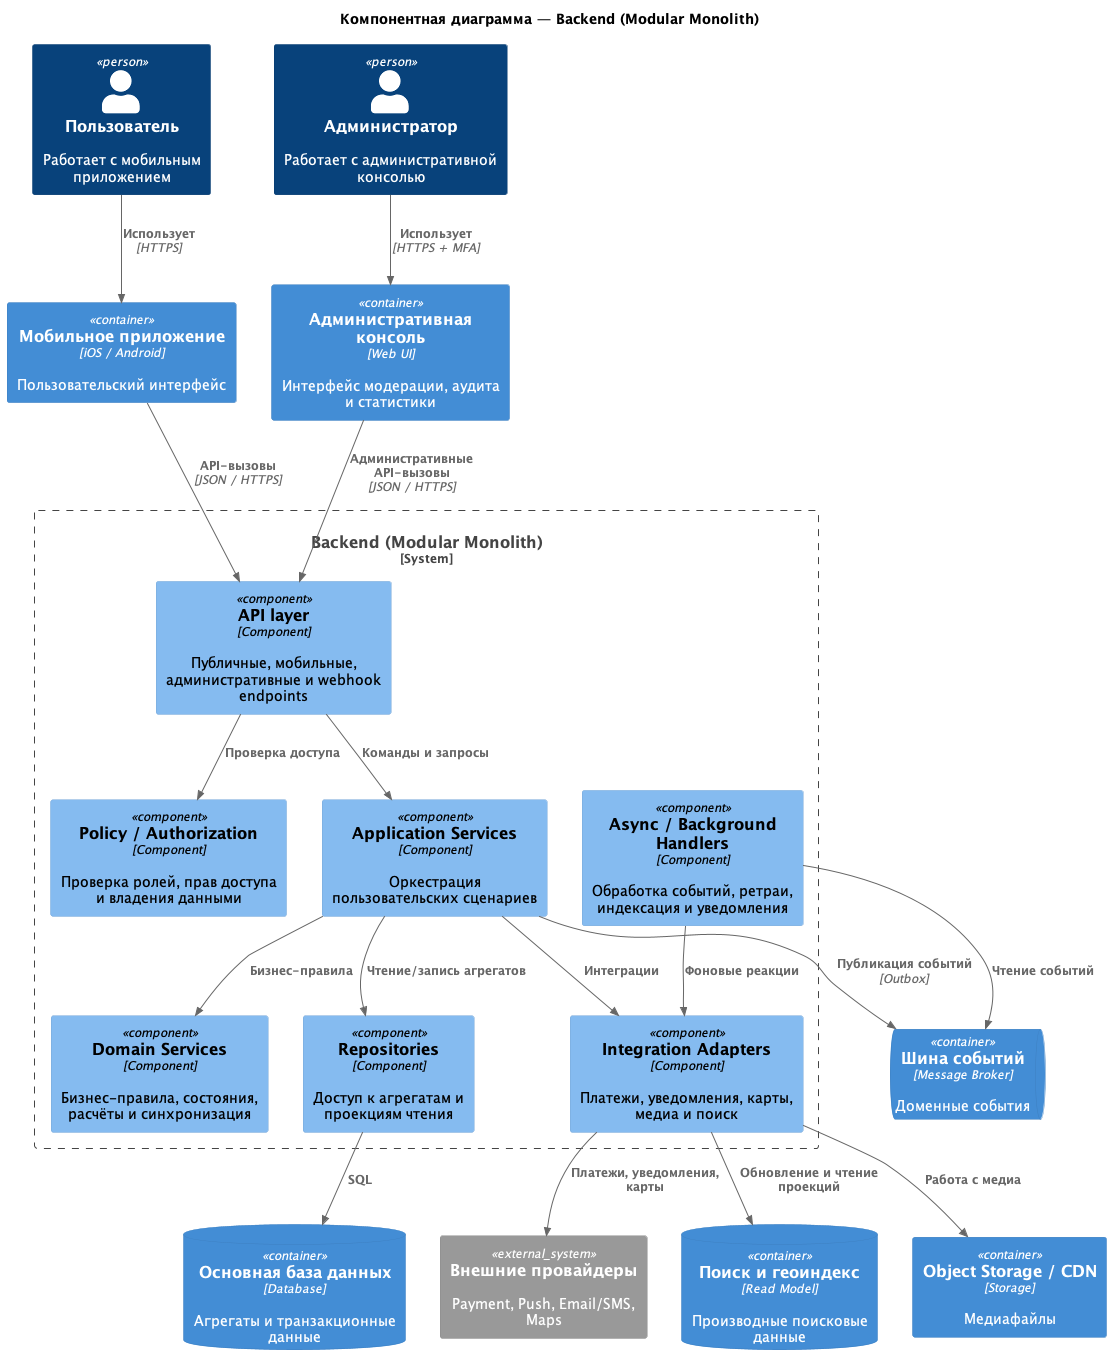

The diagram above was rendered by PlantUML. Its source (embedded in the PNG):
@startuml components
!include <C4/C4_Component>

skinparam wrapWidth 220
skinparam wrapMessageWidth 180

title "Компонентная диаграмма — Backend (Modular Monolith)"

Person(user, "Пользователь", "Работает с мобильным приложением")
Person(admin, "Администратор", "Работает с административной консолью")

Container(mobile, "Мобильное приложение", "iOS / Android", "Пользовательский интерфейс")
Container(admin_console, "Административная консоль", "Web UI", "Интерфейс модерации, аудита и статистики")

System_Boundary(backend_boundary, "Backend (Modular Monolith)") {
    Component(api, "API layer", "Component", "Публичные, мобильные, административные и webhook endpoints")
    Component(policy, "Policy / Authorization", "Component", "Проверка ролей, прав доступа и владения данными")

    Component(app_services, "Application Services", "Component", "Оркестрация пользовательских сценариев")
    Component(async_handlers, "Async / Background Handlers", "Component", "Обработка событий, ретраи, индексация и уведомления")

    Component(domain_services, "Domain Services", "Component", "Бизнес-правила, состояния, расчёты и синхронизация")

    Component(repositories, "Repositories", "Component", "Доступ к агрегатам и проекциям чтения")
    Component(adapters, "Integration Adapters", "Component", "Платежи, уведомления, карты, медиа и поиск")
}

ContainerDb(database, "Основная база данных", "Database", "Агрегаты и транзакционные данные")
ContainerQueue(broker, "Шина событий", "Message Broker", "Доменные события")
ContainerDb(search, "Поиск и геоиндекс", "Read Model", "Производные поисковые данные")
Container(storage, "Object Storage / CDN", "Storage", "Медиафайлы")
System_Ext(providers, "Внешние провайдеры", "Payment, Push, Email/SMS, Maps")

Rel(user, mobile, "Использует", "HTTPS")
Rel(admin, admin_console, "Использует", "HTTPS + MFA")
Rel(mobile, api, "API-вызовы", "JSON / HTTPS")
Rel(admin_console, api, "Административные API-вызовы", "JSON / HTTPS")

Rel(api, policy, "Проверка доступа")
Rel(api, app_services, "Команды и запросы")
Rel(app_services, domain_services, "Бизнес-правила")
Rel(app_services, repositories, "Чтение/запись агрегатов")
Rel(app_services, adapters, "Интеграции")
Rel(app_services, broker, "Публикация событий", "Outbox")

Rel(async_handlers, broker, "Чтение событий")
Rel(async_handlers, adapters, "Фоновые реакции")
Rel(repositories, database, "SQL")
Rel(adapters, search, "Обновление и чтение проекций")
Rel(adapters, storage, "Работа с медиа")
Rel(adapters, providers, "Платежи, уведомления, карты")

@enduml